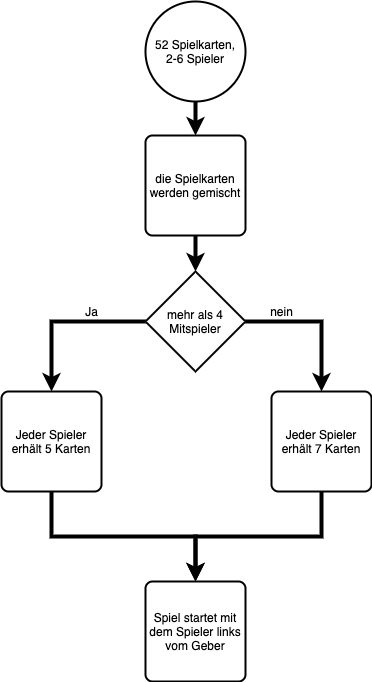

The diagram above was exported from draw.io. Its source (the exported page's mxGraphModel, read from the mxfile embedded in the PNG):
<mxGraphModel dx="831" dy="466" grid="1" gridSize="10" guides="1" tooltips="1" connect="1" arrows="1" fold="1" page="1" pageScale="1" pageWidth="827" pageHeight="1169" math="0" shadow="0">
  <root>
    <mxCell id="sfYGtiCldplpWMbQiTaX-0" />
    <mxCell id="sfYGtiCldplpWMbQiTaX-1" parent="sfYGtiCldplpWMbQiTaX-0" />
    <mxCell id="sfYGtiCldplpWMbQiTaX-15" value="" style="edgeStyle=orthogonalEdgeStyle;rounded=0;orthogonalLoop=1;jettySize=auto;html=1;strokeWidth=4;" parent="sfYGtiCldplpWMbQiTaX-1" source="sfYGtiCldplpWMbQiTaX-2" target="sfYGtiCldplpWMbQiTaX-14" edge="1">
      <mxGeometry relative="1" as="geometry" />
    </mxCell>
    <mxCell id="sfYGtiCldplpWMbQiTaX-2" value="52 Spielkarten,&lt;br&gt;2-6 Spieler" style="strokeWidth=2;html=1;shape=mxgraph.flowchart.start_2;whiteSpace=wrap;" parent="sfYGtiCldplpWMbQiTaX-1" vertex="1">
      <mxGeometry x="364" y="40" width="100" height="100" as="geometry" />
    </mxCell>
    <mxCell id="sfYGtiCldplpWMbQiTaX-7" style="edgeStyle=orthogonalEdgeStyle;rounded=0;orthogonalLoop=1;jettySize=auto;html=1;entryX=0.5;entryY=0;entryDx=0;entryDy=0;strokeWidth=4;" parent="sfYGtiCldplpWMbQiTaX-1" source="sfYGtiCldplpWMbQiTaX-3" target="sfYGtiCldplpWMbQiTaX-4" edge="1">
      <mxGeometry relative="1" as="geometry" />
    </mxCell>
    <mxCell id="sfYGtiCldplpWMbQiTaX-8" style="edgeStyle=orthogonalEdgeStyle;rounded=0;orthogonalLoop=1;jettySize=auto;html=1;entryX=0.5;entryY=0;entryDx=0;entryDy=0;strokeWidth=4;" parent="sfYGtiCldplpWMbQiTaX-1" source="sfYGtiCldplpWMbQiTaX-3" target="sfYGtiCldplpWMbQiTaX-5" edge="1">
      <mxGeometry relative="1" as="geometry" />
    </mxCell>
    <mxCell id="sfYGtiCldplpWMbQiTaX-3" value="mehr als 4 Mitspieler" style="strokeWidth=2;html=1;shape=mxgraph.flowchart.decision;whiteSpace=wrap;" parent="sfYGtiCldplpWMbQiTaX-1" vertex="1">
      <mxGeometry x="364" y="310" width="100" height="100" as="geometry" />
    </mxCell>
    <mxCell id="sfYGtiCldplpWMbQiTaX-19" style="edgeStyle=orthogonalEdgeStyle;rounded=0;orthogonalLoop=1;jettySize=auto;html=1;entryX=0.5;entryY=0;entryDx=0;entryDy=0;strokeWidth=4;exitX=0.5;exitY=1;exitDx=0;exitDy=0;" parent="sfYGtiCldplpWMbQiTaX-1" source="sfYGtiCldplpWMbQiTaX-4" target="sfYGtiCldplpWMbQiTaX-17" edge="1">
      <mxGeometry relative="1" as="geometry" />
    </mxCell>
    <mxCell id="sfYGtiCldplpWMbQiTaX-4" value="Jeder Spieler erhält 5 Karten" style="rounded=1;whiteSpace=wrap;html=1;absoluteArcSize=1;arcSize=14;strokeWidth=2;" parent="sfYGtiCldplpWMbQiTaX-1" vertex="1">
      <mxGeometry x="220" y="430" width="100" height="100" as="geometry" />
    </mxCell>
    <mxCell id="sfYGtiCldplpWMbQiTaX-20" style="edgeStyle=orthogonalEdgeStyle;rounded=0;orthogonalLoop=1;jettySize=auto;html=1;entryX=0.5;entryY=0;entryDx=0;entryDy=0;strokeWidth=4;exitX=0.5;exitY=1;exitDx=0;exitDy=0;" parent="sfYGtiCldplpWMbQiTaX-1" source="sfYGtiCldplpWMbQiTaX-5" target="sfYGtiCldplpWMbQiTaX-17" edge="1">
      <mxGeometry relative="1" as="geometry" />
    </mxCell>
    <mxCell id="sfYGtiCldplpWMbQiTaX-5" value="Jeder Spieler erhält 7 Karten" style="rounded=1;whiteSpace=wrap;html=1;absoluteArcSize=1;arcSize=14;strokeWidth=2;" parent="sfYGtiCldplpWMbQiTaX-1" vertex="1">
      <mxGeometry x="490" y="430" width="100" height="100" as="geometry" />
    </mxCell>
    <mxCell id="sfYGtiCldplpWMbQiTaX-11" value="Ja" style="text;html=1;align=center;verticalAlign=middle;resizable=0;points=[];autosize=1;strokeColor=none;" parent="sfYGtiCldplpWMbQiTaX-1" vertex="1">
      <mxGeometry x="295" y="340" width="30" height="20" as="geometry" />
    </mxCell>
    <mxCell id="sfYGtiCldplpWMbQiTaX-12" value="nein" style="text;html=1;align=center;verticalAlign=middle;resizable=0;points=[];autosize=1;strokeColor=none;" parent="sfYGtiCldplpWMbQiTaX-1" vertex="1">
      <mxGeometry x="480" y="340" width="40" height="20" as="geometry" />
    </mxCell>
    <mxCell id="sfYGtiCldplpWMbQiTaX-16" value="" style="edgeStyle=orthogonalEdgeStyle;rounded=0;orthogonalLoop=1;jettySize=auto;html=1;strokeWidth=4;" parent="sfYGtiCldplpWMbQiTaX-1" source="sfYGtiCldplpWMbQiTaX-14" target="sfYGtiCldplpWMbQiTaX-3" edge="1">
      <mxGeometry relative="1" as="geometry" />
    </mxCell>
    <mxCell id="sfYGtiCldplpWMbQiTaX-14" value="die Spielkarten werden gemischt" style="rounded=1;whiteSpace=wrap;html=1;absoluteArcSize=1;arcSize=14;strokeWidth=2;" parent="sfYGtiCldplpWMbQiTaX-1" vertex="1">
      <mxGeometry x="364" y="174" width="100" height="100" as="geometry" />
    </mxCell>
    <mxCell id="sfYGtiCldplpWMbQiTaX-17" value="Spiel startet mit dem Spieler links vom Geber" style="rounded=1;whiteSpace=wrap;html=1;absoluteArcSize=1;arcSize=14;strokeWidth=2;" parent="sfYGtiCldplpWMbQiTaX-1" vertex="1">
      <mxGeometry x="364" y="620" width="100" height="100" as="geometry" />
    </mxCell>
  </root>
</mxGraphModel>